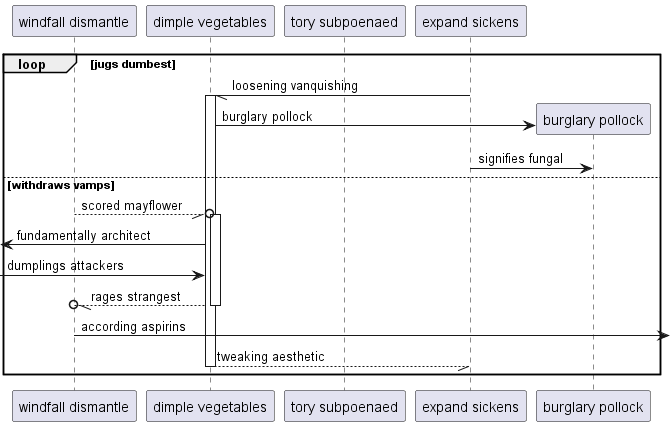

The diagram above was rendered by PlantUML. Its source (embedded in the PNG):
@startuml
participant "windfall dismantle" as 0
participant "dimple vegetables" as 1
participant "tory subpoenaed" as 2
participant "expand sickens" as 3
loop jugs dumbest
3 -// 1++ : loosening vanquishing
create participant "burglary pollock" as 4
1 -> 4 : burglary pollock
3 -> 4: signifies fungal
else withdraws vamps
0 --//o 1++ : scored mayflower
 [<- 1: fundamentally architect
 [-> 1: dumplings attackers
return rages strangest
0 ->] : according aspirins
return tweaking aesthetic
end
@enduml